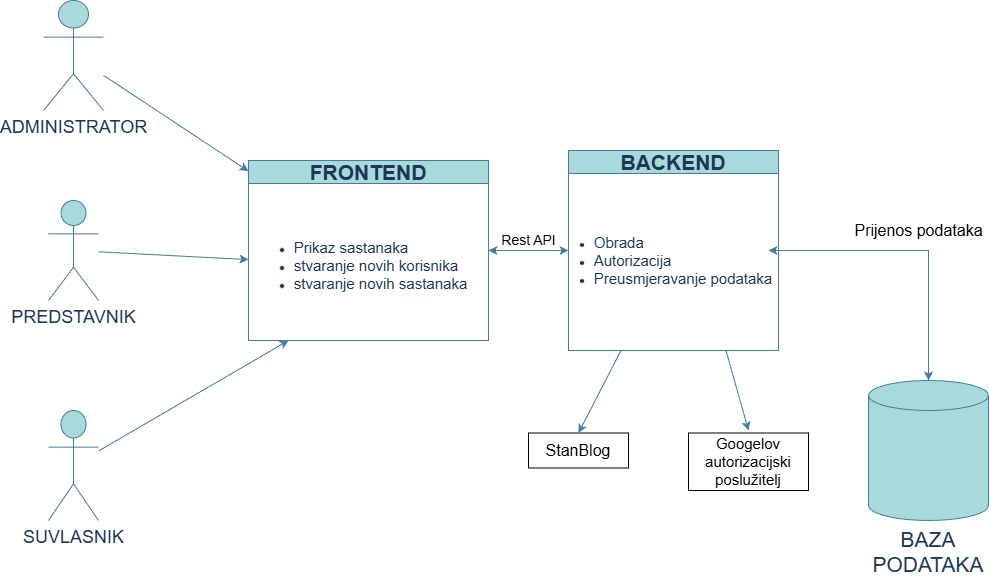

The diagram above was exported from draw.io. Its source (the exported page's mxGraphModel, read from the mxfile embedded in the PNG):
<mxGraphModel dx="1042" dy="608" grid="1" gridSize="10" guides="1" tooltips="1" connect="1" arrows="1" fold="1" page="1" pageScale="1" pageWidth="1100" pageHeight="850" background="#ffffff" math="0" shadow="0">
  <root>
    <mxCell id="0" />
    <mxCell id="1" parent="0" />
    <mxCell id="W6ixNEfh5mieSDtpgjNd-26" value="ADMINISTRATOR" style="shape=umlActor;verticalLabelPosition=bottom;verticalAlign=top;html=1;outlineConnect=0;strokeColor=#457B9D;fontColor=#1D3557;fillColor=#A8DADC;fontSize=18;labelBackgroundColor=none;" parent="1" vertex="1">
      <mxGeometry x="105" y="110" width="60" height="110" as="geometry" />
    </mxCell>
    <mxCell id="W6ixNEfh5mieSDtpgjNd-27" value="PREDSTAVNIK" style="shape=umlActor;verticalLabelPosition=bottom;verticalAlign=top;html=1;outlineConnect=0;strokeColor=#457B9D;fontColor=#1D3557;fillColor=#A8DADC;fontSize=18;labelBackgroundColor=none;" parent="1" vertex="1">
      <mxGeometry x="110" y="310" width="50" height="100" as="geometry" />
    </mxCell>
    <mxCell id="W6ixNEfh5mieSDtpgjNd-28" value="SUVLASNIK" style="shape=umlActor;verticalLabelPosition=bottom;verticalAlign=top;html=1;outlineConnect=0;strokeColor=#457B9D;fontColor=#1D3557;fillColor=#A8DADC;fontSize=18;labelBackgroundColor=none;" parent="1" vertex="1">
      <mxGeometry x="110" y="520" width="50" height="110" as="geometry" />
    </mxCell>
    <mxCell id="W6ixNEfh5mieSDtpgjNd-29" value="&lt;font style=&quot;font-size: 21px;&quot;&gt;FRONTEND&lt;/font&gt;" style="swimlane;whiteSpace=wrap;html=1;strokeColor=#457B9D;fontColor=#1D3557;fillColor=#A8DADC;labelBackgroundColor=none;" parent="1" vertex="1">
      <mxGeometry x="310" y="270" width="240" height="180" as="geometry">
        <mxRectangle x="390" y="290" width="160" height="40" as="alternateBounds" />
      </mxGeometry>
    </mxCell>
    <mxCell id="W6ixNEfh5mieSDtpgjNd-31" value="&lt;ul&gt;&lt;li style=&quot;text-align: justify;&quot;&gt;&lt;font style=&quot;font-size: 15px;&quot;&gt;Prikaz sastanaka&lt;/font&gt;&lt;/li&gt;&lt;li style=&quot;text-align: justify;&quot;&gt;&lt;font style=&quot;font-size: 15px;&quot;&gt;stvaranje novih korisnika&lt;/font&gt;&lt;/li&gt;&lt;li style=&quot;text-align: justify;&quot;&gt;&lt;font style=&quot;font-size: 15px;&quot;&gt;stvaranje novih sastanaka&lt;/font&gt;&lt;/li&gt;&lt;/ul&gt;" style="text;html=1;whiteSpace=wrap;strokeColor=none;fillColor=none;align=center;verticalAlign=middle;rounded=0;fontColor=#1D3557;labelBackgroundColor=none;" parent="W6ixNEfh5mieSDtpgjNd-29" vertex="1">
      <mxGeometry y="50" width="225" height="110" as="geometry" />
    </mxCell>
    <mxCell id="W6ixNEfh5mieSDtpgjNd-32" value="" style="endArrow=classic;html=1;rounded=0;strokeColor=#457B9D;fontColor=default;labelBackgroundColor=none;" parent="1" source="W6ixNEfh5mieSDtpgjNd-26" target="W6ixNEfh5mieSDtpgjNd-29" edge="1">
      <mxGeometry width="50" height="50" relative="1" as="geometry">
        <mxPoint x="500" y="390" as="sourcePoint" />
        <mxPoint x="550" y="340" as="targetPoint" />
      </mxGeometry>
    </mxCell>
    <mxCell id="W6ixNEfh5mieSDtpgjNd-33" value="" style="endArrow=classic;html=1;rounded=0;strokeColor=#457B9D;fontColor=default;labelBackgroundColor=none;" parent="1" source="W6ixNEfh5mieSDtpgjNd-27" target="W6ixNEfh5mieSDtpgjNd-31" edge="1">
      <mxGeometry width="50" height="50" relative="1" as="geometry">
        <mxPoint x="500" y="390" as="sourcePoint" />
        <mxPoint x="550" y="340" as="targetPoint" />
      </mxGeometry>
    </mxCell>
    <mxCell id="W6ixNEfh5mieSDtpgjNd-34" value="" style="endArrow=classic;html=1;rounded=0;strokeColor=#457B9D;fontColor=default;labelBackgroundColor=none;" parent="1" source="W6ixNEfh5mieSDtpgjNd-28" edge="1">
      <mxGeometry width="50" height="50" relative="1" as="geometry">
        <mxPoint x="500" y="390" as="sourcePoint" />
        <mxPoint x="350" y="450" as="targetPoint" />
      </mxGeometry>
    </mxCell>
    <mxCell id="W6ixNEfh5mieSDtpgjNd-35" value="&lt;font style=&quot;font-size: 21px;&quot;&gt;BACKEND&lt;/font&gt;" style="swimlane;whiteSpace=wrap;html=1;strokeColor=#457B9D;fontColor=#1D3557;fillColor=#A8DADC;labelBackgroundColor=none;" parent="1" vertex="1">
      <mxGeometry x="630" y="260" width="210" height="200" as="geometry" />
    </mxCell>
    <mxCell id="W6ixNEfh5mieSDtpgjNd-37" value="&lt;ul&gt;&lt;li style=&quot;text-align: justify;&quot;&gt;&lt;font style=&quot;font-size: 15px;&quot;&gt;Obrada&lt;/font&gt;&lt;/li&gt;&lt;li style=&quot;text-align: justify;&quot;&gt;&lt;font style=&quot;font-size: 15px;&quot;&gt;Autorizacija&lt;/font&gt;&lt;/li&gt;&lt;li style=&quot;text-align: justify;&quot;&gt;&lt;font style=&quot;font-size: 15px;&quot;&gt;Preusmjeravanje podataka&lt;/font&gt;&lt;/li&gt;&lt;/ul&gt;" style="text;html=1;whiteSpace=wrap;strokeColor=none;fillColor=none;align=center;verticalAlign=middle;rounded=0;fontColor=#1D3557;labelBackgroundColor=none;" parent="W6ixNEfh5mieSDtpgjNd-35" vertex="1">
      <mxGeometry x="-20" y="55" width="230" height="110" as="geometry" />
    </mxCell>
    <mxCell id="W6ixNEfh5mieSDtpgjNd-36" value="&lt;font style=&quot;font-size: 14px;&quot;&gt;Rest API&lt;/font&gt;" style="endArrow=classic;html=1;rounded=0;strokeColor=#457B9D;fontColor=default;entryX=0;entryY=0.5;entryDx=0;entryDy=0;exitX=1;exitY=0.5;exitDx=0;exitDy=0;startArrow=classic;startFill=1;labelBackgroundColor=none;" parent="1" source="W6ixNEfh5mieSDtpgjNd-29" target="W6ixNEfh5mieSDtpgjNd-35" edge="1">
      <mxGeometry y="10" width="50" height="50" relative="1" as="geometry">
        <mxPoint x="500" y="390" as="sourcePoint" />
        <mxPoint x="550" y="340" as="targetPoint" />
        <mxPoint as="offset" />
      </mxGeometry>
    </mxCell>
    <mxCell id="W6ixNEfh5mieSDtpgjNd-38" value="&lt;font style=&quot;font-size: 21px;&quot;&gt;BAZA PODATAKA&lt;/font&gt;" style="shape=cylinder3;whiteSpace=wrap;html=1;boundedLbl=1;backgroundOutline=1;size=15;strokeColor=#457B9D;fontColor=#1D3557;fillColor=#A8DADC;labelPosition=center;verticalLabelPosition=bottom;align=center;verticalAlign=top;labelBackgroundColor=none;" parent="1" vertex="1">
      <mxGeometry x="930" y="490" width="120" height="140" as="geometry" />
    </mxCell>
    <mxCell id="W6ixNEfh5mieSDtpgjNd-39" value="&lt;font style=&quot;font-size: 16px;&quot;&gt;Prijenos podataka&lt;/font&gt;" style="endArrow=classic;startArrow=classic;html=1;rounded=0;strokeColor=#457B9D;fontColor=default;entryX=0.5;entryY=0;entryDx=0;entryDy=0;entryPerimeter=0;labelBackgroundColor=none;" parent="1" target="W6ixNEfh5mieSDtpgjNd-38" edge="1">
      <mxGeometry x="0.0345" y="20" width="50" height="50" relative="1" as="geometry">
        <mxPoint x="830" y="360" as="sourcePoint" />
        <mxPoint x="550" y="330" as="targetPoint" />
        <Array as="points">
          <mxPoint x="990" y="360" />
        </Array>
        <mxPoint as="offset" />
      </mxGeometry>
    </mxCell>
    <mxCell id="_wmorma1vHC1LLK99NEy-1" value="&lt;font style=&quot;font-size: 16px;&quot;&gt;StanBlog&lt;/font&gt;" style="rounded=0;whiteSpace=wrap;html=1;" vertex="1" parent="1">
      <mxGeometry x="590" y="542.5" width="100" height="35" as="geometry" />
    </mxCell>
    <mxCell id="_wmorma1vHC1LLK99NEy-2" value="Googelov autorizacijski poslužitelj" style="rounded=0;whiteSpace=wrap;html=1;fontSize=15;" vertex="1" parent="1">
      <mxGeometry x="750" y="542.5" width="120" height="57.5" as="geometry" />
    </mxCell>
    <mxCell id="_wmorma1vHC1LLK99NEy-3" value="" style="endArrow=classic;html=1;rounded=0;exitX=0.25;exitY=1;exitDx=0;exitDy=0;entryX=0.5;entryY=0;entryDx=0;entryDy=0;fontColor=light-dark(#a8dadc, #ededed);strokeColor=light-dark(#457b9d, #ededed);" edge="1" parent="1" source="W6ixNEfh5mieSDtpgjNd-35" target="_wmorma1vHC1LLK99NEy-1">
      <mxGeometry width="50" height="50" relative="1" as="geometry">
        <mxPoint x="510" y="440" as="sourcePoint" />
        <mxPoint x="560" y="390" as="targetPoint" />
      </mxGeometry>
    </mxCell>
    <mxCell id="_wmorma1vHC1LLK99NEy-4" value="" style="endArrow=classic;html=1;rounded=0;exitX=0.75;exitY=1;exitDx=0;exitDy=0;fontColor=light-dark(#a8dadc, #ededed);strokeColor=light-dark(#457b9d, #ededed);" edge="1" parent="1" source="W6ixNEfh5mieSDtpgjNd-35">
      <mxGeometry width="50" height="50" relative="1" as="geometry">
        <mxPoint x="510" y="440" as="sourcePoint" />
        <mxPoint x="810" y="540" as="targetPoint" />
      </mxGeometry>
    </mxCell>
  </root>
</mxGraphModel>